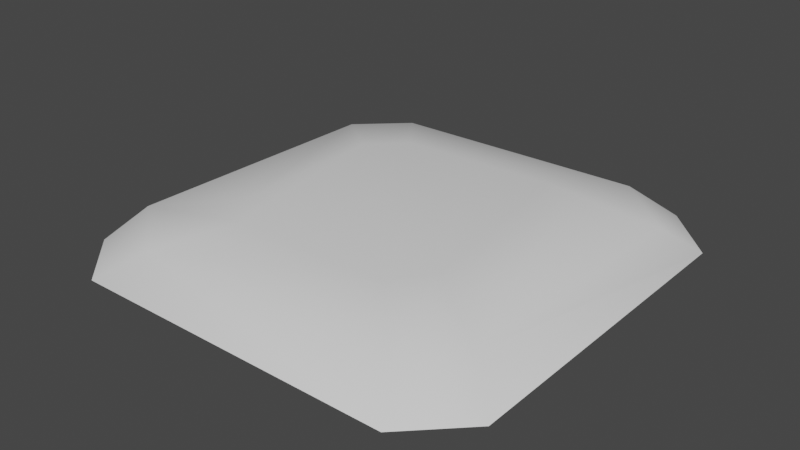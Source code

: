 # Source: bld_farm_plot.blend  (saved by Blender 3.1.7; exported with 4.5.12 LTS)
import bpy
from mathutils import Matrix  # noqa: F401  (used for matrix-valued properties, if any)

bpy.ops.wm.read_factory_settings(use_empty=True)
scene = bpy.context.scene
scene.name = 'Scene'

# ---- collections
col_collection = bpy.data.collections.new('Collection'); scene.collection.children.link(col_collection)

# ---- world
world_world = bpy.data.worlds.new('World'); scene.world = world_world
world_world.use_nodes = True; world_world.node_tree.nodes.clear()
_N = world_world.node_tree.nodes; _L = world_world.node_tree.links
n0 = _N.new('ShaderNodeOutputWorld'); n0.name = 'World Output'; n0.location = (300, 300)
n1 = _N.new('ShaderNodeBackground'); n1.name = 'Background'; n1.location = (10, 300)
n1.inputs[0].default_value = (0.05088, 0.05088, 0.05088, 1.0)
_L.new(n1.outputs[0], n0.inputs[0])
n0.is_active_output = True
world_world.color = (0.05088, 0.05088, 0.05088)
world_world.use_sun_shadow = False
world_world.sun_shadow_jitter_overblur = 0.0

# ---- meshes
me_msh_farm_plot = bpy.data.meshes.new('msh_farm_plot')
me_msh_farm_plot.from_pydata([(-0.3775, -0.5, 0.0), (-0.5, -0.3775, 0.0), (-0.5, 0.3775, 0.0), (-0.3775, 0.5, 0.0), (0.5, -0.3775, 0.0), (0.3775, -0.5, 0.0), (0.3775, 0.5, 0.0), (0.5, 0.3775, 0.0), (-0.2597, -0.1819, 0.1), (-0.4403, -0.3002, 0.06854), (-0.1929, -0.2707, 0.1), (-0.2848, -0.4271, 0.06854), (-0.1863, 0.2597, 0.1), (-0.309, 0.4183, 0.06854), (-0.2641, 0.1819, 0.1), (-0.4183, 0.3156, 0.06854), (0.2729, 0.1841, 0.1), (0.4403, 0.298, 0.06854), (0.1819, 0.2751, 0.1), (0.2892, 0.4359, 0.06854), (0.1775, -0.2641, 0.1), (0.331, -0.4271, 0.06854), (0.2399, -0.1731, 0.1), (0.4183, -0.3046, 0.06854)], [], [(13, 3, 2, 15), (21, 5, 4, 23), (5, 21, 11, 0), (17, 7, 6, 19), (1, 9, 15, 2), (3, 13, 19, 6), (7, 17, 23, 4), (8, 10, 20, 22, 16, 18, 12, 14), (10, 8, 9, 11), (14, 12, 13, 15), (18, 16, 17, 19), (22, 20, 21, 23), (8, 14, 15, 9), (20, 10, 11, 21), (12, 18, 19, 13), (16, 22, 23, 17), (0, 11, 9, 1)])
me_msh_farm_plot.polygons.foreach_set('use_smooth', [True] * 17)
_uv = me_msh_farm_plot.uv_layers.new(name='UVMap')
_uv.uv.foreach_set('vector', [0.5463, 0.2859, 0.375, 0.2806, 0.375, 0.2194, 0.5463, 0.2141, 0.5463, 0.7859, 0.375, 0.7806, 0.375, 0.7194, 0.5463, 0.7141, 0.375, 0.7806, 0.5463, 0.7859, 0.5463, 0.9641, 0.375, 0.9694, 0.5463, 0.5359, 0.375, 0.5306, 0.375, 0.4694, 0.5463, 0.4641, 0.375, 0.03062, 0.5463, 0.03586, 0.5463, 0.2141, 0.375, 0.2194, 0.375, 0.2806, 0.5463, 0.2859, 0.5463, 0.4641, 0.375, 0.4694, 0.375, 0.5306, 0.5463, 0.5359, 0.5463, 0.7141, 0.375, 0.7194, 0.625, 0.8583, 0.625, 0.9166, 0.625, 0.7709, 0.625, 0.7127, 0.625, 0.5373, 0.625, 0.4791, 0.625, 0.3334, 0.625, 0.3917, 0.625, 0.9166, 0.625, 0.8583, 0.625, 0.8852, 0.625, 0.9617, 0.625, 0.3917, 0.625, 0.3334, 0.625, 0.2883, 0.625, 0.3648, 0.625, 0.4791, 0.625, 0.5373, 0.5463, 0.5359, 0.5463, 0.4641, 0.625, 0.7127, 0.625, 0.7709, 0.5463, 0.7859, 0.5463, 0.7141, 0.625, 0.8583, 0.625, 0.3917, 0.625, 0.3648, 0.625, 0.8852, 0.625, 0.7709, 0.625, 0.9166, 0.5463, 0.9641, 0.5463, 0.7859, 0.625, 0.3334, 0.625, 0.4791, 0.5463, 0.4641, 0.5463, 0.2859, 0.625, 0.5373, 0.625, 0.7127, 0.5463, 0.7141, 0.5463, 0.5359, 0.4771, 0.0, 0.5785, 0.0, 0.5463, 0.03586, 0.375, 0.03062])
me_msh_farm_plot.use_remesh_fix_poles = True
me_msh_farm_plot.use_remesh_preserve_attributes = False
me_msh_farm_plot.update()

# ---- objects
ob_farm_plot = bpy.data.objects.new('Farm Plot', me_msh_farm_plot)

# ---- transforms, parenting, visibility, modifiers, constraints
ob_farm_plot.location = (0.0, 0.0, 0.0)

# ---- collection membership
col_collection.objects.link(ob_farm_plot)

# ---- scene / render settings (as saved in the file)
scene.frame_start = 1; scene.frame_end = 250; scene.frame_set(1)
scene.render.engine = 'BLENDER_EEVEE_NEXT'
scene.cycles.sampling_pattern = 'TABULATED_SOBOL'
scene.cycles.use_light_tree = False
scene.view_settings.view_transform = 'Filmic'
bpy.context.view_layer.update()

# ---- added for rendering (the .blend has no active camera and no usable light): camera, sun
cam_auto = bpy.data.cameras.new('AutoCamera')
cam_auto.lens = 50.0
cam_auto.sensor_width = 36.0
cam_auto.clip_end = 1000.0
ob_auto_camera = bpy.data.objects.new('AutoCamera', cam_auto)
scene.collection.objects.link(ob_auto_camera)
ob_auto_camera.location = (1.31173, -1.57408, 1.09939)
ob_auto_camera.rotation_euler = (1.09748, -7.21219e-08, 0.694738)
scene.camera = ob_auto_camera
light_auto_sun = bpy.data.lights.new('AutoSun', 'SUN')
light_auto_sun.energy = 3.0
light_auto_sun.angle = 0.0523599
ob_auto_sun = bpy.data.objects.new('AutoSun', light_auto_sun)
scene.collection.objects.link(ob_auto_sun)
ob_auto_sun.rotation_euler = (0.872665, 0.174533, 0.523599)
bpy.context.view_layer.update()
